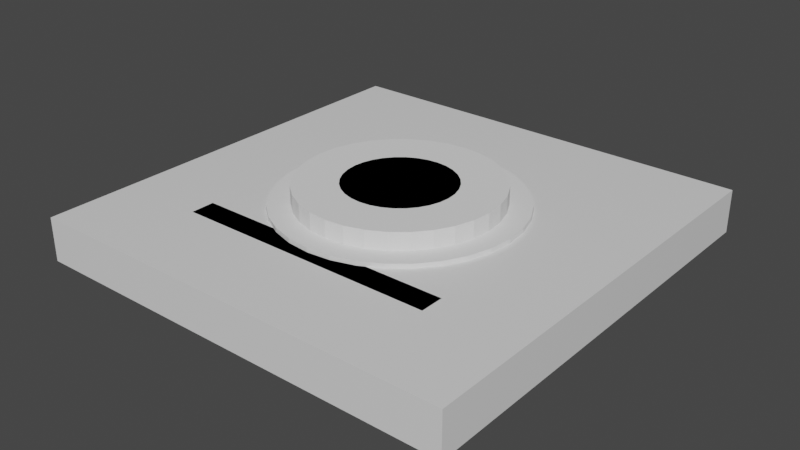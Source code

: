 # Source: SpecialWindow.blend  (saved by Blender 2.91.10; exported with 4.5.12 LTS)
import bpy
from mathutils import Matrix  # noqa: F401  (used for matrix-valued properties, if any)

bpy.ops.wm.read_factory_settings(use_empty=True)
scene = bpy.context.scene
scene.name = 'Scene'

# ---- collections
col_collection = bpy.data.collections.new('Collection'); scene.collection.children.link(col_collection)

# ---- materials (node trees are filled in below, after node groups)
mat_material = bpy.data.materials.new('Material')
mat_material.alpha_threshold = 0.0
mat_material.use_transparent_shadow = False
mat_material.line_color = (0.0, 0.0, 0.0, 1.0)
mat_material_015 = bpy.data.materials.new('Material.015')
mat_material_015.alpha_threshold = 0.0
mat_material_015.use_transparent_shadow = False
mat_material_015.line_color = (0.0, 0.0, 0.0, 1.0)
mat_material_019 = bpy.data.materials.new('Material.019')
mat_material_019.alpha_threshold = 0.0
mat_material_019.use_transparent_shadow = False
mat_material_019.line_color = (0.0, 0.0, 0.0, 1.0)
mat_material_023 = bpy.data.materials.new('Material.023')
mat_material_023.alpha_threshold = 0.0
mat_material_023.use_transparent_shadow = False
mat_material_023.line_color = (0.0, 0.0, 0.0, 1.0)
mat_material_025 = bpy.data.materials.new('Material.025')
mat_material_025.alpha_threshold = 0.0
mat_material_025.use_transparent_shadow = False
mat_material_025.line_color = (0.0, 0.0, 0.0, 1.0)
mat_material_027 = bpy.data.materials.new('Material.027')
mat_material_027.alpha_threshold = 0.0
mat_material_027.use_transparent_shadow = False
mat_material_027.line_color = (0.0, 0.0, 0.0, 1.0)
mat_material_029 = bpy.data.materials.new('Material.029')
mat_material_029.alpha_threshold = 0.0
mat_material_029.use_transparent_shadow = False
mat_material_029.line_color = (0.0, 0.0, 0.0, 1.0)

# ---- material node trees
mat_material.use_nodes = True; mat_material.node_tree.nodes.clear()
_N = mat_material.node_tree.nodes; _L = mat_material.node_tree.links
n0 = _N.new('ShaderNodeOutputMaterial'); n0.name = 'Material Output'; n0.location = (300, 300)
n1 = _N.new('ShaderNodeBsdfPrincipled'); n1.name = 'Principled BSDF'; n1.location = (10, 300)
n1.distribution = 'GGX'
n1.subsurface_method = 'BURLEY'
n1.inputs[2].default_value = 0.4
n1.inputs[3].default_value = 1.45
n1.inputs[27].default_value = (0.0, 0.0, 0.0, 1.0)
n1.inputs[28].default_value = 1.0
_L.new(n1.outputs[0], n0.inputs[0])
n0.is_active_output = True
mat_material_015.use_nodes = True; mat_material_015.node_tree.nodes.clear()
_N = mat_material_015.node_tree.nodes; _L = mat_material_015.node_tree.links
n0 = _N.new('ShaderNodeOutputMaterial'); n0.name = 'Material Output'; n0.location = (300, 300)
n1 = _N.new('ShaderNodeBsdfPrincipled'); n1.name = 'Principled BSDF'; n1.location = (10, 300)
n1.distribution = 'GGX'
n1.subsurface_method = 'BURLEY'
n1.inputs[2].default_value = 0.4
n1.inputs[3].default_value = 1.45
n1.inputs[27].default_value = (0.0, 0.0, 0.0, 1.0)
n1.inputs[28].default_value = 1.0
_L.new(n1.outputs[0], n0.inputs[0])
n0.is_active_output = True
mat_material_019.use_nodes = True; mat_material_019.node_tree.nodes.clear()
_N = mat_material_019.node_tree.nodes; _L = mat_material_019.node_tree.links
n0 = _N.new('ShaderNodeOutputMaterial'); n0.name = 'Material Output'; n0.location = (300, 300)
n1 = _N.new('ShaderNodeBsdfPrincipled'); n1.name = 'Principled BSDF'; n1.location = (10, 300)
n1.distribution = 'GGX'
n1.subsurface_method = 'BURLEY'
n1.inputs[2].default_value = 0.4
n1.inputs[3].default_value = 1.45
n1.inputs[27].default_value = (0.0, 0.0, 0.0, 1.0)
n1.inputs[28].default_value = 1.0
_L.new(n1.outputs[0], n0.inputs[0])
n0.is_active_output = True
mat_material_023.use_nodes = True; mat_material_023.node_tree.nodes.clear()
_N = mat_material_023.node_tree.nodes; _L = mat_material_023.node_tree.links
n0 = _N.new('ShaderNodeOutputMaterial'); n0.name = 'Material Output'; n0.location = (300, 300)
n1 = _N.new('ShaderNodeBsdfPrincipled'); n1.name = 'Principled BSDF'; n1.location = (10, 300)
n1.distribution = 'GGX'
n1.subsurface_method = 'BURLEY'
n1.inputs[2].default_value = 0.4
n1.inputs[3].default_value = 1.45
n1.inputs[27].default_value = (0.0, 0.0, 0.0, 1.0)
n1.inputs[28].default_value = 1.0
_L.new(n1.outputs[0], n0.inputs[0])
n0.is_active_output = True
mat_material_025.use_nodes = True; mat_material_025.node_tree.nodes.clear()
_N = mat_material_025.node_tree.nodes; _L = mat_material_025.node_tree.links
n0 = _N.new('ShaderNodeOutputMaterial'); n0.name = 'Material Output'; n0.location = (300, 300)
n1 = _N.new('ShaderNodeBsdfPrincipled'); n1.name = 'Principled BSDF'; n1.location = (10, 300)
n1.distribution = 'GGX'
n1.subsurface_method = 'BURLEY'
n1.inputs[2].default_value = 0.4
n1.inputs[3].default_value = 1.45
n1.inputs[27].default_value = (0.0, 0.0, 0.0, 1.0)
n1.inputs[28].default_value = 1.0
_L.new(n1.outputs[0], n0.inputs[0])
n0.is_active_output = True
mat_material_027.use_nodes = True; mat_material_027.node_tree.nodes.clear()
_N = mat_material_027.node_tree.nodes; _L = mat_material_027.node_tree.links
n0 = _N.new('ShaderNodeOutputMaterial'); n0.name = 'Material Output'; n0.location = (300, 300)
n1 = _N.new('ShaderNodeBsdfPrincipled'); n1.name = 'Principled BSDF'; n1.location = (10, 300)
n1.distribution = 'GGX'
n1.subsurface_method = 'BURLEY'
n1.inputs[2].default_value = 0.4
n1.inputs[3].default_value = 1.45
n1.inputs[27].default_value = (0.0, 0.0, 0.0, 1.0)
n1.inputs[28].default_value = 1.0
_L.new(n1.outputs[0], n0.inputs[0])
n0.is_active_output = True
mat_material_029.use_nodes = True; mat_material_029.node_tree.nodes.clear()
_N = mat_material_029.node_tree.nodes; _L = mat_material_029.node_tree.links
n0 = _N.new('ShaderNodeOutputMaterial'); n0.name = 'Material Output'; n0.location = (300, 300)
n1 = _N.new('ShaderNodeBsdfPrincipled'); n1.name = 'Principled BSDF'; n1.location = (10, 300)
n1.distribution = 'GGX'
n1.subsurface_method = 'BURLEY'
n1.inputs[2].default_value = 0.4
n1.inputs[3].default_value = 1.45
n1.inputs[27].default_value = (0.0, 0.0, 0.0, 1.0)
n1.inputs[28].default_value = 1.0
_L.new(n1.outputs[0], n0.inputs[0])
n0.is_active_output = True

# ---- world
world_world = bpy.data.worlds.new('World'); scene.world = world_world
world_world.use_nodes = True; world_world.node_tree.nodes.clear()
_N = world_world.node_tree.nodes; _L = world_world.node_tree.links
n0 = _N.new('ShaderNodeOutputWorld'); n0.name = 'World Output'; n0.location = (300, 300)
n1 = _N.new('ShaderNodeBackground'); n1.name = 'Background'; n1.location = (10, 300)
n1.inputs[0].default_value = (0.05088, 0.05088, 0.05088, 1.0)
_L.new(n1.outputs[0], n0.inputs[0])
n0.is_active_output = True
world_world.color = (0.05088, 0.05088, 0.05088)
world_world.use_sun_shadow = False
world_world.sun_shadow_jitter_overblur = 0.0

# ---- meshes
me_cube = bpy.data.meshes.new('Cube')
me_cube.from_pydata([(1.0, 1.0, 1.0), (1.0, 1.0, -1.0), (1.0, -1.0, 1.0), (1.0, -1.0, -1.0), (-1.0, 1.0, 1.0), (-1.0, 1.0, -1.0), (-1.0, -1.0, 1.0), (-1.0, -1.0, -1.0)], [], [(0, 4, 6, 2), (3, 2, 6, 7), (7, 6, 4, 5), (5, 1, 3, 7), (1, 0, 2, 3), (5, 4, 0, 1)])
_uv = me_cube.uv_layers.new(name='UVMap')
_uv.uv.foreach_set('vector', [0.625, 0.5, 0.875, 0.5, 0.875, 0.75, 0.625, 0.75, 0.375, 0.75, 0.625, 0.75, 0.625, 1.0, 0.375, 1.0, 0.375, 0.0, 0.625, 0.0, 0.625, 0.25, 0.375, 0.25, 0.125, 0.5, 0.375, 0.5, 0.375, 0.75, 0.125, 0.75, 0.375, 0.5, 0.625, 0.5, 0.625, 0.75, 0.375, 0.75, 0.375, 0.25, 0.625, 0.25, 0.625, 0.5, 0.375, 0.5])
me_cube.materials.append(mat_material)
me_cube.use_remesh_preserve_volume = False
me_cube.use_remesh_preserve_attributes = False
me_cube.use_mirror_vertex_groups = False
me_cube.update()
me_cube_005 = bpy.data.meshes.new('Cube.005')
me_cube_005.from_pydata([(1.0, 1.0, 1.0), (1.0, 1.0, -1.0), (1.0, -1.0, 1.0), (1.0, -1.0, -1.0), (-1.0, 1.0, 1.0), (-1.0, 1.0, -1.0), (-1.0, -1.0, 1.0), (-1.0, -1.0, -1.0)], [], [(0, 4, 6, 2), (3, 2, 6, 7), (7, 6, 4, 5), (5, 1, 3, 7), (1, 0, 2, 3), (5, 4, 0, 1)])
_uv = me_cube_005.uv_layers.new(name='UVMap')
_uv.uv.foreach_set('vector', [0.625, 0.5, 0.875, 0.5, 0.875, 0.75, 0.625, 0.75, 0.375, 0.75, 0.625, 0.75, 0.625, 1.0, 0.375, 1.0, 0.375, 0.0, 0.625, 0.0, 0.625, 0.25, 0.375, 0.25, 0.125, 0.5, 0.375, 0.5, 0.375, 0.75, 0.125, 0.75, 0.375, 0.5, 0.625, 0.5, 0.625, 0.75, 0.375, 0.75, 0.375, 0.25, 0.625, 0.25, 0.625, 0.5, 0.375, 0.5])
me_cube_005.materials.append(mat_material_015)
me_cube_005.use_remesh_preserve_volume = False
me_cube_005.use_remesh_preserve_attributes = False
me_cube_005.use_mirror_vertex_groups = False
me_cube_005.update()
me_cylinder = bpy.data.meshes.new('Cylinder')
me_cylinder.from_pydata([(0.0, 2.5, -0.5), (0.0, 2.5, 0.5), (0.4877, 2.452, -0.5), (0.4877, 2.452, 0.5), (0.9567, 2.31, -0.5), (0.9567, 2.31, 0.5), (1.389, 2.079, -0.5), (1.389, 2.079, 0.5), (1.768, 1.768, -0.5), (1.768, 1.768, 0.5), (2.079, 1.389, -0.5), (2.079, 1.389, 0.5), (2.31, 0.9567, -0.5), (2.31, 0.9567, 0.5), (2.452, 0.4877, -0.5), (2.452, 0.4877, 0.5), (2.5, 1.887e-07, -0.5), (2.5, 1.887e-07, 0.5), (2.452, -0.4877, -0.5), (2.452, -0.4877, 0.5), (2.31, -0.9567, -0.5), (2.31, -0.9567, 0.5), (2.079, -1.389, -0.5), (2.079, -1.389, 0.5), (1.768, -1.768, -0.5), (1.768, -1.768, 0.5), (1.389, -2.079, -0.5), (1.389, -2.079, 0.5), (0.9567, -2.31, -0.5), (0.9567, -2.31, 0.5), (0.4877, -2.452, -0.5), (0.4877, -2.452, 0.5), (-8.146e-07, -2.5, -0.5), (-8.146e-07, -2.5, 0.5), (-0.4877, -2.452, -0.5), (-0.4877, -2.452, 0.5), (-0.9567, -2.31, -0.5), (-0.9567, -2.31, 0.5), (-1.389, -2.079, -0.5), (-1.389, -2.079, 0.5), (-1.768, -1.768, -0.5), (-1.768, -1.768, 0.5), (-2.079, -1.389, -0.5), (-2.079, -1.389, 0.5), (-2.31, -0.9567, -0.5), (-2.31, -0.9567, 0.5), (-2.452, -0.4877, -0.5), (-2.452, -0.4877, 0.5), (-2.5, 2.414e-06, -0.5), (-2.5, 2.414e-06, 0.5), (-2.452, 0.4877, -0.5), (-2.452, 0.4877, 0.5), (-2.31, 0.9567, -0.5), (-2.31, 0.9567, 0.5), (-2.079, 1.389, -0.5), (-2.079, 1.389, 0.5), (-1.768, 1.768, -0.5), (-1.768, 1.768, 0.5), (-1.389, 2.079, -0.5), (-1.389, 2.079, 0.5), (-0.9567, 2.31, -0.5), (-0.9567, 2.31, 0.5), (-0.4877, 2.452, -0.5), (-0.4877, 2.452, 0.5)], [], [(0, 1, 3, 2), (2, 3, 5, 4), (4, 5, 7, 6), (6, 7, 9, 8), (8, 9, 11, 10), (10, 11, 13, 12), (12, 13, 15, 14), (14, 15, 17, 16), (16, 17, 19, 18), (18, 19, 21, 20), (20, 21, 23, 22), (22, 23, 25, 24), (24, 25, 27, 26), (26, 27, 29, 28), (28, 29, 31, 30), (30, 31, 33, 32), (32, 33, 35, 34), (34, 35, 37, 36), (36, 37, 39, 38), (38, 39, 41, 40), (40, 41, 43, 42), (42, 43, 45, 44), (44, 45, 47, 46), (46, 47, 49, 48), (48, 49, 51, 50), (50, 51, 53, 52), (52, 53, 55, 54), (54, 55, 57, 56), (56, 57, 59, 58), (58, 59, 61, 60), (3, 1, 63, 61, 59, 57, 55, 53, 51, 49, 47, 45, 43, 41, 39, 37, 35, 33, 31, 29, 27, 25, 23, 21, 19, 17, 15, 13, 11, 9, 7, 5), (60, 61, 63, 62), (62, 63, 1, 0), (0, 2, 4, 6, 8, 10, 12, 14, 16, 18, 20, 22, 24, 26, 28, 30, 32, 34, 36, 38, 40, 42, 44, 46, 48, 50, 52, 54, 56, 58, 60, 62)])
_uv = me_cylinder.uv_layers.new(name='UVMap')
_uv.uv.foreach_set('vector', [1.0, 0.5, 1.0, 1.0, 0.9688, 1.0, 0.9688, 0.5, 0.9688, 0.5, 0.9688, 1.0, 0.9375, 1.0, 0.9375, 0.5, 0.9375, 0.5, 0.9375, 1.0, 0.9062, 1.0, 0.9062, 0.5, 0.9062, 0.5, 0.9062, 1.0, 0.875, 1.0, 0.875, 0.5, 0.875, 0.5, 0.875, 1.0, 0.8438, 1.0, 0.8438, 0.5, 0.8438, 0.5, 0.8438, 1.0, 0.8125, 1.0, 0.8125, 0.5, 0.8125, 0.5, 0.8125, 1.0, 0.7812, 1.0, 0.7812, 0.5, 0.7812, 0.5, 0.7812, 1.0, 0.75, 1.0, 0.75, 0.5, 0.75, 0.5, 0.75, 1.0, 0.7188, 1.0, 0.7188, 0.5, 0.7188, 0.5, 0.7188, 1.0, 0.6875, 1.0, 0.6875, 0.5, 0.6875, 0.5, 0.6875, 1.0, 0.6562, 1.0, 0.6562, 0.5, 0.6562, 0.5, 0.6562, 1.0, 0.625, 1.0, 0.625, 0.5, 0.625, 0.5, 0.625, 1.0, 0.5938, 1.0, 0.5938, 0.5, 0.5938, 0.5, 0.5938, 1.0, 0.5625, 1.0, 0.5625, 0.5, 0.5625, 0.5, 0.5625, 1.0, 0.5312, 1.0, 0.5312, 0.5, 0.5312, 0.5, 0.5312, 1.0, 0.5, 1.0, 0.5, 0.5, 0.5, 0.5, 0.5, 1.0, 0.4688, 1.0, 0.4688, 0.5, 0.4688, 0.5, 0.4688, 1.0, 0.4375, 1.0, 0.4375, 0.5, 0.4375, 0.5, 0.4375, 1.0, 0.4062, 1.0, 0.4062, 0.5, 0.4062, 0.5, 0.4062, 1.0, 0.375, 1.0, 0.375, 0.5, 0.375, 0.5, 0.375, 1.0, 0.3438, 1.0, 0.3438, 0.5, 0.3438, 0.5, 0.3438, 1.0, 0.3125, 1.0, 0.3125, 0.5, 0.3125, 0.5, 0.3125, 1.0, 0.2812, 1.0, 0.2812, 0.5, 0.2812, 0.5, 0.2812, 1.0, 0.25, 1.0, 0.25, 0.5, 0.25, 0.5, 0.25, 1.0, 0.2188, 1.0, 0.2188, 0.5, 0.2188, 0.5, 0.2188, 1.0, 0.1875, 1.0, 0.1875, 0.5, 0.1875, 0.5, 0.1875, 1.0, 0.1562, 1.0, 0.1562, 0.5, 0.1562, 0.5, 0.1562, 1.0, 0.125, 1.0, 0.125, 0.5, 0.125, 0.5, 0.125, 1.0, 0.09375, 1.0, 0.09375, 0.5, 0.09375, 0.5, 0.09375, 1.0, 0.0625, 1.0, 0.0625, 0.5, 0.2968, 0.4854, 0.25, 0.49, 0.2032, 0.4854, 0.1582, 0.4717, 0.1167, 0.4496, 0.08029, 0.4197, 0.05045, 0.3833, 0.02827, 0.3418, 0.01461, 0.2968, 0.01, 0.25, 0.01461, 0.2032, 0.02827, 0.1582, 0.05045, 0.1167, 0.08029, 0.08029, 0.1167, 0.05045, 0.1582, 0.02827, 0.2032, 0.01461, 0.25, 0.01, 0.2968, 0.01461, 0.3418, 0.02827, 0.3833, 0.05045, 0.4197, 0.08029, 0.4496, 0.1167, 0.4717, 0.1582, 0.4854, 0.2032, 0.49, 0.25, 0.4854, 0.2968, 0.4717, 0.3418, 0.4496, 0.3833, 0.4197, 0.4197, 0.3833, 0.4496, 0.3418, 0.4717, 0.0625, 0.5, 0.0625, 1.0, 0.03125, 1.0, 0.03125, 0.5, 0.03125, 0.5, 0.03125, 1.0, 0.0, 1.0, 0.0, 0.5, 0.75, 0.49, 0.7968, 0.4854, 0.8418, 0.4717, 0.8833, 0.4496, 0.9197, 0.4197, 0.9496, 0.3833, 0.9717, 0.3418, 0.9854, 0.2968, 0.99, 0.25, 0.9854, 0.2032, 0.9717, 0.1582, 0.9496, 0.1167, 0.9197, 0.08029, 0.8833, 0.05045, 0.8418, 0.02827, 0.7968, 0.01461, 0.75, 0.01, 0.7032, 0.01461, 0.6582, 0.02827, 0.6167, 0.05045, 0.5803, 0.08029, 0.5504, 0.1167, 0.5283, 0.1582, 0.5146, 0.2032, 0.51, 0.25, 0.5146, 0.2968, 0.5283, 0.3418, 0.5504, 0.3833, 0.5803, 0.4197, 0.6167, 0.4496, 0.6582, 0.4717, 0.7032, 0.4854])
me_cylinder.use_remesh_fix_poles = True
me_cylinder.use_remesh_preserve_attributes = False
me_cylinder.use_mirror_vertex_groups = False
me_cylinder.update()
me_cylinder_001 = bpy.data.meshes.new('Cylinder.001')
me_cylinder_001.from_pydata([(0.0, 2.5, -0.5), (0.0, 2.5, 0.5), (0.4877, 2.452, -0.5), (0.4877, 2.452, 0.5), (0.9567, 2.31, -0.5), (0.9567, 2.31, 0.5), (1.389, 2.079, -0.5), (1.389, 2.079, 0.5), (1.768, 1.768, -0.5), (1.768, 1.768, 0.5), (2.079, 1.389, -0.5), (2.079, 1.389, 0.5), (2.31, 0.9567, -0.5), (2.31, 0.9567, 0.5), (2.452, 0.4877, -0.5), (2.452, 0.4877, 0.5), (2.5, 1.887e-07, -0.5), (2.5, 1.887e-07, 0.5), (2.452, -0.4877, -0.5), (2.452, -0.4877, 0.5), (2.31, -0.9567, -0.5), (2.31, -0.9567, 0.5), (2.079, -1.389, -0.5), (2.079, -1.389, 0.5), (1.768, -1.768, -0.5), (1.768, -1.768, 0.5), (1.389, -2.079, -0.5), (1.389, -2.079, 0.5), (0.9567, -2.31, -0.5), (0.9567, -2.31, 0.5), (0.4877, -2.452, -0.5), (0.4877, -2.452, 0.5), (-8.146e-07, -2.5, -0.5), (-8.146e-07, -2.5, 0.5), (-0.4877, -2.452, -0.5), (-0.4877, -2.452, 0.5), (-0.9567, -2.31, -0.5), (-0.9567, -2.31, 0.5), (-1.389, -2.079, -0.5), (-1.389, -2.079, 0.5), (-1.768, -1.768, -0.5), (-1.768, -1.768, 0.5), (-2.079, -1.389, -0.5), (-2.079, -1.389, 0.5), (-2.31, -0.9567, -0.5), (-2.31, -0.9567, 0.5), (-2.452, -0.4877, -0.5), (-2.452, -0.4877, 0.5), (-2.5, 2.414e-06, -0.5), (-2.5, 2.414e-06, 0.5), (-2.452, 0.4877, -0.5), (-2.452, 0.4877, 0.5), (-2.31, 0.9567, -0.5), (-2.31, 0.9567, 0.5), (-2.079, 1.389, -0.5), (-2.079, 1.389, 0.5), (-1.768, 1.768, -0.5), (-1.768, 1.768, 0.5), (-1.389, 2.079, -0.5), (-1.389, 2.079, 0.5), (-0.9567, 2.31, -0.5), (-0.9567, 2.31, 0.5), (-0.4877, 2.452, -0.5), (-0.4877, 2.452, 0.5)], [], [(0, 1, 3, 2), (2, 3, 5, 4), (4, 5, 7, 6), (6, 7, 9, 8), (8, 9, 11, 10), (10, 11, 13, 12), (12, 13, 15, 14), (14, 15, 17, 16), (16, 17, 19, 18), (18, 19, 21, 20), (20, 21, 23, 22), (22, 23, 25, 24), (24, 25, 27, 26), (26, 27, 29, 28), (28, 29, 31, 30), (30, 31, 33, 32), (32, 33, 35, 34), (34, 35, 37, 36), (36, 37, 39, 38), (38, 39, 41, 40), (40, 41, 43, 42), (42, 43, 45, 44), (44, 45, 47, 46), (46, 47, 49, 48), (48, 49, 51, 50), (50, 51, 53, 52), (52, 53, 55, 54), (54, 55, 57, 56), (56, 57, 59, 58), (58, 59, 61, 60), (3, 1, 63, 61, 59, 57, 55, 53, 51, 49, 47, 45, 43, 41, 39, 37, 35, 33, 31, 29, 27, 25, 23, 21, 19, 17, 15, 13, 11, 9, 7, 5), (60, 61, 63, 62), (62, 63, 1, 0), (0, 2, 4, 6, 8, 10, 12, 14, 16, 18, 20, 22, 24, 26, 28, 30, 32, 34, 36, 38, 40, 42, 44, 46, 48, 50, 52, 54, 56, 58, 60, 62)])
_uv = me_cylinder_001.uv_layers.new(name='UVMap')
_uv.uv.foreach_set('vector', [1.0, 0.5, 1.0, 1.0, 0.9688, 1.0, 0.9688, 0.5, 0.9688, 0.5, 0.9688, 1.0, 0.9375, 1.0, 0.9375, 0.5, 0.9375, 0.5, 0.9375, 1.0, 0.9062, 1.0, 0.9062, 0.5, 0.9062, 0.5, 0.9062, 1.0, 0.875, 1.0, 0.875, 0.5, 0.875, 0.5, 0.875, 1.0, 0.8438, 1.0, 0.8438, 0.5, 0.8438, 0.5, 0.8438, 1.0, 0.8125, 1.0, 0.8125, 0.5, 0.8125, 0.5, 0.8125, 1.0, 0.7812, 1.0, 0.7812, 0.5, 0.7812, 0.5, 0.7812, 1.0, 0.75, 1.0, 0.75, 0.5, 0.75, 0.5, 0.75, 1.0, 0.7188, 1.0, 0.7188, 0.5, 0.7188, 0.5, 0.7188, 1.0, 0.6875, 1.0, 0.6875, 0.5, 0.6875, 0.5, 0.6875, 1.0, 0.6562, 1.0, 0.6562, 0.5, 0.6562, 0.5, 0.6562, 1.0, 0.625, 1.0, 0.625, 0.5, 0.625, 0.5, 0.625, 1.0, 0.5938, 1.0, 0.5938, 0.5, 0.5938, 0.5, 0.5938, 1.0, 0.5625, 1.0, 0.5625, 0.5, 0.5625, 0.5, 0.5625, 1.0, 0.5312, 1.0, 0.5312, 0.5, 0.5312, 0.5, 0.5312, 1.0, 0.5, 1.0, 0.5, 0.5, 0.5, 0.5, 0.5, 1.0, 0.4688, 1.0, 0.4688, 0.5, 0.4688, 0.5, 0.4688, 1.0, 0.4375, 1.0, 0.4375, 0.5, 0.4375, 0.5, 0.4375, 1.0, 0.4062, 1.0, 0.4062, 0.5, 0.4062, 0.5, 0.4062, 1.0, 0.375, 1.0, 0.375, 0.5, 0.375, 0.5, 0.375, 1.0, 0.3438, 1.0, 0.3438, 0.5, 0.3438, 0.5, 0.3438, 1.0, 0.3125, 1.0, 0.3125, 0.5, 0.3125, 0.5, 0.3125, 1.0, 0.2812, 1.0, 0.2812, 0.5, 0.2812, 0.5, 0.2812, 1.0, 0.25, 1.0, 0.25, 0.5, 0.25, 0.5, 0.25, 1.0, 0.2188, 1.0, 0.2188, 0.5, 0.2188, 0.5, 0.2188, 1.0, 0.1875, 1.0, 0.1875, 0.5, 0.1875, 0.5, 0.1875, 1.0, 0.1562, 1.0, 0.1562, 0.5, 0.1562, 0.5, 0.1562, 1.0, 0.125, 1.0, 0.125, 0.5, 0.125, 0.5, 0.125, 1.0, 0.09375, 1.0, 0.09375, 0.5, 0.09375, 0.5, 0.09375, 1.0, 0.0625, 1.0, 0.0625, 0.5, 0.2968, 0.4854, 0.25, 0.49, 0.2032, 0.4854, 0.1582, 0.4717, 0.1167, 0.4496, 0.08029, 0.4197, 0.05045, 0.3833, 0.02827, 0.3418, 0.01461, 0.2968, 0.01, 0.25, 0.01461, 0.2032, 0.02827, 0.1582, 0.05045, 0.1167, 0.08029, 0.08029, 0.1167, 0.05045, 0.1582, 0.02827, 0.2032, 0.01461, 0.25, 0.01, 0.2968, 0.01461, 0.3418, 0.02827, 0.3833, 0.05045, 0.4197, 0.08029, 0.4496, 0.1167, 0.4717, 0.1582, 0.4854, 0.2032, 0.49, 0.25, 0.4854, 0.2968, 0.4717, 0.3418, 0.4496, 0.3833, 0.4197, 0.4197, 0.3833, 0.4496, 0.3418, 0.4717, 0.0625, 0.5, 0.0625, 1.0, 0.03125, 1.0, 0.03125, 0.5, 0.03125, 0.5, 0.03125, 1.0, 0.0, 1.0, 0.0, 0.5, 0.75, 0.49, 0.7968, 0.4854, 0.8418, 0.4717, 0.8833, 0.4496, 0.9197, 0.4197, 0.9496, 0.3833, 0.9717, 0.3418, 0.9854, 0.2968, 0.99, 0.25, 0.9854, 0.2032, 0.9717, 0.1582, 0.9496, 0.1167, 0.9197, 0.08029, 0.8833, 0.05045, 0.8418, 0.02827, 0.7968, 0.01461, 0.75, 0.01, 0.7032, 0.01461, 0.6582, 0.02827, 0.6167, 0.05045, 0.5803, 0.08029, 0.5504, 0.1167, 0.5283, 0.1582, 0.5146, 0.2032, 0.51, 0.25, 0.5146, 0.2968, 0.5283, 0.3418, 0.5504, 0.3833, 0.5803, 0.4197, 0.6167, 0.4496, 0.6582, 0.4717, 0.7032, 0.4854])
me_cylinder_001.use_remesh_fix_poles = True
me_cylinder_001.use_remesh_preserve_attributes = False
me_cylinder_001.use_mirror_vertex_groups = False
me_cylinder_001.update()
me_cylinder_002 = bpy.data.meshes.new('Cylinder.002')
me_cylinder_002.from_pydata([(0.0, 2.5, -0.5), (0.0, 2.5, 0.5), (0.4877, 2.452, -0.5), (0.4877, 2.452, 0.5), (0.9567, 2.31, -0.5), (0.9567, 2.31, 0.5), (1.389, 2.079, -0.5), (1.389, 2.079, 0.5), (1.768, 1.768, -0.5), (1.768, 1.768, 0.5), (2.079, 1.389, -0.5), (2.079, 1.389, 0.5), (2.31, 0.9567, -0.5), (2.31, 0.9567, 0.5), (2.452, 0.4877, -0.5), (2.452, 0.4877, 0.5), (2.5, 1.887e-07, -0.5), (2.5, 1.887e-07, 0.5), (2.452, -0.4877, -0.5), (2.452, -0.4877, 0.5), (2.31, -0.9567, -0.5), (2.31, -0.9567, 0.5), (2.079, -1.389, -0.5), (2.079, -1.389, 0.5), (1.768, -1.768, -0.5), (1.768, -1.768, 0.5), (1.389, -2.079, -0.5), (1.389, -2.079, 0.5), (0.9567, -2.31, -0.5), (0.9567, -2.31, 0.5), (0.4877, -2.452, -0.5), (0.4877, -2.452, 0.5), (-8.146e-07, -2.5, -0.5), (-8.146e-07, -2.5, 0.5), (-0.4877, -2.452, -0.5), (-0.4877, -2.452, 0.5), (-0.9567, -2.31, -0.5), (-0.9567, -2.31, 0.5), (-1.389, -2.079, -0.5), (-1.389, -2.079, 0.5), (-1.768, -1.768, -0.5), (-1.768, -1.768, 0.5), (-2.079, -1.389, -0.5), (-2.079, -1.389, 0.5), (-2.31, -0.9567, -0.5), (-2.31, -0.9567, 0.5), (-2.452, -0.4877, -0.5), (-2.452, -0.4877, 0.5), (-2.5, 2.414e-06, -0.5), (-2.5, 2.414e-06, 0.5), (-2.452, 0.4877, -0.5), (-2.452, 0.4877, 0.5), (-2.31, 0.9567, -0.5), (-2.31, 0.9567, 0.5), (-2.079, 1.389, -0.5), (-2.079, 1.389, 0.5), (-1.768, 1.768, -0.5), (-1.768, 1.768, 0.5), (-1.389, 2.079, -0.5), (-1.389, 2.079, 0.5), (-0.9567, 2.31, -0.5), (-0.9567, 2.31, 0.5), (-0.4877, 2.452, -0.5), (-0.4877, 2.452, 0.5)], [], [(0, 1, 3, 2), (2, 3, 5, 4), (4, 5, 7, 6), (6, 7, 9, 8), (8, 9, 11, 10), (10, 11, 13, 12), (12, 13, 15, 14), (14, 15, 17, 16), (16, 17, 19, 18), (18, 19, 21, 20), (20, 21, 23, 22), (22, 23, 25, 24), (24, 25, 27, 26), (26, 27, 29, 28), (28, 29, 31, 30), (30, 31, 33, 32), (32, 33, 35, 34), (34, 35, 37, 36), (36, 37, 39, 38), (38, 39, 41, 40), (40, 41, 43, 42), (42, 43, 45, 44), (44, 45, 47, 46), (46, 47, 49, 48), (48, 49, 51, 50), (50, 51, 53, 52), (52, 53, 55, 54), (54, 55, 57, 56), (56, 57, 59, 58), (58, 59, 61, 60), (3, 1, 63, 61, 59, 57, 55, 53, 51, 49, 47, 45, 43, 41, 39, 37, 35, 33, 31, 29, 27, 25, 23, 21, 19, 17, 15, 13, 11, 9, 7, 5), (60, 61, 63, 62), (62, 63, 1, 0), (0, 2, 4, 6, 8, 10, 12, 14, 16, 18, 20, 22, 24, 26, 28, 30, 32, 34, 36, 38, 40, 42, 44, 46, 48, 50, 52, 54, 56, 58, 60, 62)])
_uv = me_cylinder_002.uv_layers.new(name='UVMap')
_uv.uv.foreach_set('vector', [1.0, 0.5, 1.0, 1.0, 0.9688, 1.0, 0.9688, 0.5, 0.9688, 0.5, 0.9688, 1.0, 0.9375, 1.0, 0.9375, 0.5, 0.9375, 0.5, 0.9375, 1.0, 0.9062, 1.0, 0.9062, 0.5, 0.9062, 0.5, 0.9062, 1.0, 0.875, 1.0, 0.875, 0.5, 0.875, 0.5, 0.875, 1.0, 0.8438, 1.0, 0.8438, 0.5, 0.8438, 0.5, 0.8438, 1.0, 0.8125, 1.0, 0.8125, 0.5, 0.8125, 0.5, 0.8125, 1.0, 0.7812, 1.0, 0.7812, 0.5, 0.7812, 0.5, 0.7812, 1.0, 0.75, 1.0, 0.75, 0.5, 0.75, 0.5, 0.75, 1.0, 0.7188, 1.0, 0.7188, 0.5, 0.7188, 0.5, 0.7188, 1.0, 0.6875, 1.0, 0.6875, 0.5, 0.6875, 0.5, 0.6875, 1.0, 0.6562, 1.0, 0.6562, 0.5, 0.6562, 0.5, 0.6562, 1.0, 0.625, 1.0, 0.625, 0.5, 0.625, 0.5, 0.625, 1.0, 0.5938, 1.0, 0.5938, 0.5, 0.5938, 0.5, 0.5938, 1.0, 0.5625, 1.0, 0.5625, 0.5, 0.5625, 0.5, 0.5625, 1.0, 0.5312, 1.0, 0.5312, 0.5, 0.5312, 0.5, 0.5312, 1.0, 0.5, 1.0, 0.5, 0.5, 0.5, 0.5, 0.5, 1.0, 0.4688, 1.0, 0.4688, 0.5, 0.4688, 0.5, 0.4688, 1.0, 0.4375, 1.0, 0.4375, 0.5, 0.4375, 0.5, 0.4375, 1.0, 0.4062, 1.0, 0.4062, 0.5, 0.4062, 0.5, 0.4062, 1.0, 0.375, 1.0, 0.375, 0.5, 0.375, 0.5, 0.375, 1.0, 0.3438, 1.0, 0.3438, 0.5, 0.3438, 0.5, 0.3438, 1.0, 0.3125, 1.0, 0.3125, 0.5, 0.3125, 0.5, 0.3125, 1.0, 0.2812, 1.0, 0.2812, 0.5, 0.2812, 0.5, 0.2812, 1.0, 0.25, 1.0, 0.25, 0.5, 0.25, 0.5, 0.25, 1.0, 0.2188, 1.0, 0.2188, 0.5, 0.2188, 0.5, 0.2188, 1.0, 0.1875, 1.0, 0.1875, 0.5, 0.1875, 0.5, 0.1875, 1.0, 0.1562, 1.0, 0.1562, 0.5, 0.1562, 0.5, 0.1562, 1.0, 0.125, 1.0, 0.125, 0.5, 0.125, 0.5, 0.125, 1.0, 0.09375, 1.0, 0.09375, 0.5, 0.09375, 0.5, 0.09375, 1.0, 0.0625, 1.0, 0.0625, 0.5, 0.2968, 0.4854, 0.25, 0.49, 0.2032, 0.4854, 0.1582, 0.4717, 0.1167, 0.4496, 0.08029, 0.4197, 0.05045, 0.3833, 0.02827, 0.3418, 0.01461, 0.2968, 0.01, 0.25, 0.01461, 0.2032, 0.02827, 0.1582, 0.05045, 0.1167, 0.08029, 0.08029, 0.1167, 0.05045, 0.1582, 0.02827, 0.2032, 0.01461, 0.25, 0.01, 0.2968, 0.01461, 0.3418, 0.02827, 0.3833, 0.05045, 0.4197, 0.08029, 0.4496, 0.1167, 0.4717, 0.1582, 0.4854, 0.2032, 0.49, 0.25, 0.4854, 0.2968, 0.4717, 0.3418, 0.4496, 0.3833, 0.4197, 0.4197, 0.3833, 0.4496, 0.3418, 0.4717, 0.0625, 0.5, 0.0625, 1.0, 0.03125, 1.0, 0.03125, 0.5, 0.03125, 0.5, 0.03125, 1.0, 0.0, 1.0, 0.0, 0.5, 0.75, 0.49, 0.7968, 0.4854, 0.8418, 0.4717, 0.8833, 0.4496, 0.9197, 0.4197, 0.9496, 0.3833, 0.9717, 0.3418, 0.9854, 0.2968, 0.99, 0.25, 0.9854, 0.2032, 0.9717, 0.1582, 0.9496, 0.1167, 0.9197, 0.08029, 0.8833, 0.05045, 0.8418, 0.02827, 0.7968, 0.01461, 0.75, 0.01, 0.7032, 0.01461, 0.6582, 0.02827, 0.6167, 0.05045, 0.5803, 0.08029, 0.5504, 0.1167, 0.5283, 0.1582, 0.5146, 0.2032, 0.51, 0.25, 0.5146, 0.2968, 0.5283, 0.3418, 0.5504, 0.3833, 0.5803, 0.4197, 0.6167, 0.4496, 0.6582, 0.4717, 0.7032, 0.4854])
me_cylinder_002.use_remesh_fix_poles = True
me_cylinder_002.use_remesh_preserve_attributes = False
me_cylinder_002.use_mirror_vertex_groups = False
me_cylinder_002.update()
me_cube_011 = bpy.data.meshes.new('Cube.011')
me_cube_011.from_pydata([(1.0, 1.0, 1.0), (1.0, 1.0, -1.0), (1.0, -1.0, 1.0), (1.0, -1.0, -1.0), (-1.0, 1.0, 1.0), (-1.0, 1.0, -1.0), (-1.0, -1.0, 1.0), (-1.0, -1.0, -1.0)], [], [(0, 4, 6, 2), (3, 2, 6, 7), (7, 6, 4, 5), (5, 1, 3, 7), (1, 0, 2, 3), (5, 4, 0, 1)])
_uv = me_cube_011.uv_layers.new(name='UVMap')
_uv.uv.foreach_set('vector', [0.625, 0.5, 0.875, 0.5, 0.875, 0.75, 0.625, 0.75, 0.375, 0.75, 0.625, 0.75, 0.625, 1.0, 0.375, 1.0, 0.375, 0.0, 0.625, 0.0, 0.625, 0.25, 0.375, 0.25, 0.125, 0.5, 0.375, 0.5, 0.375, 0.75, 0.125, 0.75, 0.375, 0.5, 0.625, 0.5, 0.625, 0.75, 0.375, 0.75, 0.375, 0.25, 0.625, 0.25, 0.625, 0.5, 0.375, 0.5])
me_cube_011.materials.append(mat_material_019)
me_cube_011.use_remesh_preserve_volume = False
me_cube_011.use_remesh_preserve_attributes = False
me_cube_011.use_mirror_vertex_groups = False
me_cube_011.update()
me_cube_017 = bpy.data.meshes.new('Cube.017')
me_cube_017.from_pydata([(1.0, 1.0, 1.0), (1.0, 1.0, -1.0), (1.0, -1.0, 1.0), (1.0, -1.0, -1.0), (-1.0, 1.0, 1.0), (-1.0, 1.0, -1.0), (-1.0, -1.0, 1.0), (-1.0, -1.0, -1.0)], [], [(0, 4, 6, 2), (3, 2, 6, 7), (7, 6, 4, 5), (5, 1, 3, 7), (1, 0, 2, 3), (5, 4, 0, 1)])
_uv = me_cube_017.uv_layers.new(name='UVMap')
_uv.uv.foreach_set('vector', [0.625, 0.5, 0.875, 0.5, 0.875, 0.75, 0.625, 0.75, 0.375, 0.75, 0.625, 0.75, 0.625, 1.0, 0.375, 1.0, 0.375, 0.0, 0.625, 0.0, 0.625, 0.25, 0.375, 0.25, 0.125, 0.5, 0.375, 0.5, 0.375, 0.75, 0.125, 0.75, 0.375, 0.5, 0.625, 0.5, 0.625, 0.75, 0.375, 0.75, 0.375, 0.25, 0.625, 0.25, 0.625, 0.5, 0.375, 0.5])
me_cube_017.materials.append(mat_material_023)
me_cube_017.use_remesh_preserve_volume = False
me_cube_017.use_remesh_preserve_attributes = False
me_cube_017.use_mirror_vertex_groups = False
me_cube_017.update()
me_cube_019 = bpy.data.meshes.new('Cube.019')
me_cube_019.from_pydata([(1.0, 1.0, 1.0), (1.0, 1.0, -1.0), (1.0, -1.0, 1.0), (1.0, -1.0, -1.0), (-1.0, 1.0, 1.0), (-1.0, 1.0, -1.0), (-1.0, -1.0, 1.0), (-1.0, -1.0, -1.0)], [], [(0, 4, 6, 2), (3, 2, 6, 7), (7, 6, 4, 5), (5, 1, 3, 7), (1, 0, 2, 3), (5, 4, 0, 1)])
_uv = me_cube_019.uv_layers.new(name='UVMap')
_uv.uv.foreach_set('vector', [0.625, 0.5, 0.875, 0.5, 0.875, 0.75, 0.625, 0.75, 0.375, 0.75, 0.625, 0.75, 0.625, 1.0, 0.375, 1.0, 0.375, 0.0, 0.625, 0.0, 0.625, 0.25, 0.375, 0.25, 0.125, 0.5, 0.375, 0.5, 0.375, 0.75, 0.125, 0.75, 0.375, 0.5, 0.625, 0.5, 0.625, 0.75, 0.375, 0.75, 0.375, 0.25, 0.625, 0.25, 0.625, 0.5, 0.375, 0.5])
me_cube_019.materials.append(mat_material_025)
me_cube_019.use_remesh_preserve_volume = False
me_cube_019.use_remesh_preserve_attributes = False
me_cube_019.use_mirror_vertex_groups = False
me_cube_019.update()
me_cylinder_015 = bpy.data.meshes.new('Cylinder.015')
me_cylinder_015.from_pydata([(0.0, 2.5, -0.5), (0.0, 2.5, 0.5), (0.4877, 2.452, -0.5), (0.4877, 2.452, 0.5), (0.9567, 2.31, -0.5), (0.9567, 2.31, 0.5), (1.389, 2.079, -0.5), (1.389, 2.079, 0.5), (1.768, 1.768, -0.5), (1.768, 1.768, 0.5), (2.079, 1.389, -0.5), (2.079, 1.389, 0.5), (2.31, 0.9567, -0.5), (2.31, 0.9567, 0.5), (2.452, 0.4877, -0.5), (2.452, 0.4877, 0.5), (2.5, 1.887e-07, -0.5), (2.5, 1.887e-07, 0.5), (2.452, -0.4877, -0.5), (2.452, -0.4877, 0.5), (2.31, -0.9567, -0.5), (2.31, -0.9567, 0.5), (2.079, -1.389, -0.5), (2.079, -1.389, 0.5), (1.768, -1.768, -0.5), (1.768, -1.768, 0.5), (1.389, -2.079, -0.5), (1.389, -2.079, 0.5), (0.9567, -2.31, -0.5), (0.9567, -2.31, 0.5), (0.4877, -2.452, -0.5), (0.4877, -2.452, 0.5), (-8.146e-07, -2.5, -0.5), (-8.146e-07, -2.5, 0.5), (-0.4877, -2.452, -0.5), (-0.4877, -2.452, 0.5), (-0.9567, -2.31, -0.5), (-0.9567, -2.31, 0.5), (-1.389, -2.079, -0.5), (-1.389, -2.079, 0.5), (-1.768, -1.768, -0.5), (-1.768, -1.768, 0.5), (-2.079, -1.389, -0.5), (-2.079, -1.389, 0.5), (-2.31, -0.9567, -0.5), (-2.31, -0.9567, 0.5), (-2.452, -0.4877, -0.5), (-2.452, -0.4877, 0.5), (-2.5, 2.414e-06, -0.5), (-2.5, 2.414e-06, 0.5), (-2.452, 0.4877, -0.5), (-2.452, 0.4877, 0.5), (-2.31, 0.9567, -0.5), (-2.31, 0.9567, 0.5), (-2.079, 1.389, -0.5), (-2.079, 1.389, 0.5), (-1.768, 1.768, -0.5), (-1.768, 1.768, 0.5), (-1.389, 2.079, -0.5), (-1.389, 2.079, 0.5), (-0.9567, 2.31, -0.5), (-0.9567, 2.31, 0.5), (-0.4877, 2.452, -0.5), (-0.4877, 2.452, 0.5)], [], [(0, 1, 3, 2), (2, 3, 5, 4), (4, 5, 7, 6), (6, 7, 9, 8), (8, 9, 11, 10), (10, 11, 13, 12), (12, 13, 15, 14), (14, 15, 17, 16), (16, 17, 19, 18), (18, 19, 21, 20), (20, 21, 23, 22), (22, 23, 25, 24), (24, 25, 27, 26), (26, 27, 29, 28), (28, 29, 31, 30), (30, 31, 33, 32), (32, 33, 35, 34), (34, 35, 37, 36), (36, 37, 39, 38), (38, 39, 41, 40), (40, 41, 43, 42), (42, 43, 45, 44), (44, 45, 47, 46), (46, 47, 49, 48), (48, 49, 51, 50), (50, 51, 53, 52), (52, 53, 55, 54), (54, 55, 57, 56), (56, 57, 59, 58), (58, 59, 61, 60), (3, 1, 63, 61, 59, 57, 55, 53, 51, 49, 47, 45, 43, 41, 39, 37, 35, 33, 31, 29, 27, 25, 23, 21, 19, 17, 15, 13, 11, 9, 7, 5), (60, 61, 63, 62), (62, 63, 1, 0), (0, 2, 4, 6, 8, 10, 12, 14, 16, 18, 20, 22, 24, 26, 28, 30, 32, 34, 36, 38, 40, 42, 44, 46, 48, 50, 52, 54, 56, 58, 60, 62)])
_uv = me_cylinder_015.uv_layers.new(name='UVMap')
_uv.uv.foreach_set('vector', [1.0, 0.5, 1.0, 1.0, 0.9688, 1.0, 0.9688, 0.5, 0.9688, 0.5, 0.9688, 1.0, 0.9375, 1.0, 0.9375, 0.5, 0.9375, 0.5, 0.9375, 1.0, 0.9062, 1.0, 0.9062, 0.5, 0.9062, 0.5, 0.9062, 1.0, 0.875, 1.0, 0.875, 0.5, 0.875, 0.5, 0.875, 1.0, 0.8438, 1.0, 0.8438, 0.5, 0.8438, 0.5, 0.8438, 1.0, 0.8125, 1.0, 0.8125, 0.5, 0.8125, 0.5, 0.8125, 1.0, 0.7812, 1.0, 0.7812, 0.5, 0.7812, 0.5, 0.7812, 1.0, 0.75, 1.0, 0.75, 0.5, 0.75, 0.5, 0.75, 1.0, 0.7188, 1.0, 0.7188, 0.5, 0.7188, 0.5, 0.7188, 1.0, 0.6875, 1.0, 0.6875, 0.5, 0.6875, 0.5, 0.6875, 1.0, 0.6562, 1.0, 0.6562, 0.5, 0.6562, 0.5, 0.6562, 1.0, 0.625, 1.0, 0.625, 0.5, 0.625, 0.5, 0.625, 1.0, 0.5938, 1.0, 0.5938, 0.5, 0.5938, 0.5, 0.5938, 1.0, 0.5625, 1.0, 0.5625, 0.5, 0.5625, 0.5, 0.5625, 1.0, 0.5312, 1.0, 0.5312, 0.5, 0.5312, 0.5, 0.5312, 1.0, 0.5, 1.0, 0.5, 0.5, 0.5, 0.5, 0.5, 1.0, 0.4688, 1.0, 0.4688, 0.5, 0.4688, 0.5, 0.4688, 1.0, 0.4375, 1.0, 0.4375, 0.5, 0.4375, 0.5, 0.4375, 1.0, 0.4062, 1.0, 0.4062, 0.5, 0.4062, 0.5, 0.4062, 1.0, 0.375, 1.0, 0.375, 0.5, 0.375, 0.5, 0.375, 1.0, 0.3438, 1.0, 0.3438, 0.5, 0.3438, 0.5, 0.3438, 1.0, 0.3125, 1.0, 0.3125, 0.5, 0.3125, 0.5, 0.3125, 1.0, 0.2812, 1.0, 0.2812, 0.5, 0.2812, 0.5, 0.2812, 1.0, 0.25, 1.0, 0.25, 0.5, 0.25, 0.5, 0.25, 1.0, 0.2188, 1.0, 0.2188, 0.5, 0.2188, 0.5, 0.2188, 1.0, 0.1875, 1.0, 0.1875, 0.5, 0.1875, 0.5, 0.1875, 1.0, 0.1562, 1.0, 0.1562, 0.5, 0.1562, 0.5, 0.1562, 1.0, 0.125, 1.0, 0.125, 0.5, 0.125, 0.5, 0.125, 1.0, 0.09375, 1.0, 0.09375, 0.5, 0.09375, 0.5, 0.09375, 1.0, 0.0625, 1.0, 0.0625, 0.5, 0.2968, 0.4854, 0.25, 0.49, 0.2032, 0.4854, 0.1582, 0.4717, 0.1167, 0.4496, 0.08029, 0.4197, 0.05045, 0.3833, 0.02827, 0.3418, 0.01461, 0.2968, 0.01, 0.25, 0.01461, 0.2032, 0.02827, 0.1582, 0.05045, 0.1167, 0.08029, 0.08029, 0.1167, 0.05045, 0.1582, 0.02827, 0.2032, 0.01461, 0.25, 0.01, 0.2968, 0.01461, 0.3418, 0.02827, 0.3833, 0.05045, 0.4197, 0.08029, 0.4496, 0.1167, 0.4717, 0.1582, 0.4854, 0.2032, 0.49, 0.25, 0.4854, 0.2968, 0.4717, 0.3418, 0.4496, 0.3833, 0.4197, 0.4197, 0.3833, 0.4496, 0.3418, 0.4717, 0.0625, 0.5, 0.0625, 1.0, 0.03125, 1.0, 0.03125, 0.5, 0.03125, 0.5, 0.03125, 1.0, 0.0, 1.0, 0.0, 0.5, 0.75, 0.49, 0.7968, 0.4854, 0.8418, 0.4717, 0.8833, 0.4496, 0.9197, 0.4197, 0.9496, 0.3833, 0.9717, 0.3418, 0.9854, 0.2968, 0.99, 0.25, 0.9854, 0.2032, 0.9717, 0.1582, 0.9496, 0.1167, 0.9197, 0.08029, 0.8833, 0.05045, 0.8418, 0.02827, 0.7968, 0.01461, 0.75, 0.01, 0.7032, 0.01461, 0.6582, 0.02827, 0.6167, 0.05045, 0.5803, 0.08029, 0.5504, 0.1167, 0.5283, 0.1582, 0.5146, 0.2032, 0.51, 0.25, 0.5146, 0.2968, 0.5283, 0.3418, 0.5504, 0.3833, 0.5803, 0.4197, 0.6167, 0.4496, 0.6582, 0.4717, 0.7032, 0.4854])
me_cylinder_015.use_remesh_fix_poles = True
me_cylinder_015.use_remesh_preserve_attributes = False
me_cylinder_015.use_mirror_vertex_groups = False
me_cylinder_015.update()
me_cube_021 = bpy.data.meshes.new('Cube.021')
me_cube_021.from_pydata([(1.0, 1.0, 1.0), (1.0, 1.0, -1.0), (1.0, -1.0, 1.0), (1.0, -1.0, -1.0), (-1.0, 1.0, 1.0), (-1.0, 1.0, -1.0), (-1.0, -1.0, 1.0), (-1.0, -1.0, -1.0)], [], [(0, 4, 6, 2), (3, 2, 6, 7), (7, 6, 4, 5), (5, 1, 3, 7), (1, 0, 2, 3), (5, 4, 0, 1)])
_uv = me_cube_021.uv_layers.new(name='UVMap')
_uv.uv.foreach_set('vector', [0.625, 0.5, 0.875, 0.5, 0.875, 0.75, 0.625, 0.75, 0.375, 0.75, 0.625, 0.75, 0.625, 1.0, 0.375, 1.0, 0.375, 0.0, 0.625, 0.0, 0.625, 0.25, 0.375, 0.25, 0.125, 0.5, 0.375, 0.5, 0.375, 0.75, 0.125, 0.75, 0.375, 0.5, 0.625, 0.5, 0.625, 0.75, 0.375, 0.75, 0.375, 0.25, 0.625, 0.25, 0.625, 0.5, 0.375, 0.5])
me_cube_021.materials.append(mat_material_027)
me_cube_021.use_remesh_preserve_volume = False
me_cube_021.use_remesh_preserve_attributes = False
me_cube_021.use_mirror_vertex_groups = False
me_cube_021.update()
me_cube_023 = bpy.data.meshes.new('Cube.023')
me_cube_023.from_pydata([(1.0, 1.0, 1.0), (1.0, 1.0, -1.0), (1.0, -1.0, 1.0), (1.0, -1.0, -1.0), (-1.0, 1.0, 1.0), (-1.0, 1.0, -1.0), (-1.0, -1.0, 1.0), (-1.0, -1.0, -1.0)], [], [(0, 4, 6, 2), (3, 2, 6, 7), (7, 6, 4, 5), (5, 1, 3, 7), (1, 0, 2, 3), (5, 4, 0, 1)])
_uv = me_cube_023.uv_layers.new(name='UVMap')
_uv.uv.foreach_set('vector', [0.625, 0.5, 0.875, 0.5, 0.875, 0.75, 0.625, 0.75, 0.375, 0.75, 0.625, 0.75, 0.625, 1.0, 0.375, 1.0, 0.375, 0.0, 0.625, 0.0, 0.625, 0.25, 0.375, 0.25, 0.125, 0.5, 0.375, 0.5, 0.375, 0.75, 0.125, 0.75, 0.375, 0.5, 0.625, 0.5, 0.625, 0.75, 0.375, 0.75, 0.375, 0.25, 0.625, 0.25, 0.625, 0.5, 0.375, 0.5])
me_cube_023.materials.append(mat_material_029)
me_cube_023.use_remesh_preserve_volume = False
me_cube_023.use_remesh_preserve_attributes = False
me_cube_023.use_mirror_vertex_groups = False
me_cube_023.update()

# ---- objects
ob_wall = bpy.data.objects.new('Wall', me_cube)
ob_glasshole = bpy.data.objects.new('glasshole', me_cube_005)
ob_cylindercut = bpy.data.objects.new('CylinderCut', me_cylinder)
ob_cylinderframecut = bpy.data.objects.new('CylinderFrameCut', me_cylinder_001)
ob_cylinderframe = bpy.data.objects.new('CylinderFrame', me_cylinder_002)
ob_glass2 = bpy.data.objects.new('glass2', me_cube_011)
ob_glass2_cutout = bpy.data.objects.new('glass2.cutout', me_cube_017)
ob_glasshole_cutout = bpy.data.objects.new('glasshole.cutout', me_cube_019)
ob_glasscut = bpy.data.objects.new('glassCut', me_cylinder_015)
ob_glasshole_whole = bpy.data.objects.new('glasshole.Whole', me_cube_021)
ob_glass2_whole = bpy.data.objects.new('glass2.Whole', me_cube_023)

# ---- transforms, parenting, visibility, modifiers, constraints
ob_wall.location = (0.0, 0.0, 0.0)
ob_wall.rotation_euler = (3.142, 0.0, 0.0)
ob_wall.scale = (5.0, 5.0, 0.5)
ob_wall.lock_rotations_4d = False
ob_wall.empty_display_type = 'ARROWS'
ob_wall.lineart.crease_threshold = 0.0
_m = ob_wall.modifiers.new('Boolean', 'BOOLEAN')
_m.object = ob_cylindercut
ob_glasshole.location = (0.0, 0.0, -0.3999)
ob_glasshole.scale = (3.0, 3.0, 0.1)
ob_glasshole.lock_rotations_4d = False
ob_glasshole.empty_display_type = 'ARROWS'
ob_glasshole.lineart.crease_threshold = 0.0
_m = ob_glasshole.modifiers.new('Boolean', 'BOOLEAN')
_m.object = ob_cylinderframe
_m = ob_glasshole.modifiers.new('Boolean.001', 'BOOLEAN')
_m.object = ob_wall
_m = ob_glasshole.modifiers.new('Boolean.002', 'BOOLEAN')
_m.object = ob_glasscut
ob_cylindercut.location = (0.0, 0.0, 0.0)
ob_cylindercut.display_type = 'WIRE'
ob_cylindercut.show_wire = True
ob_cylindercut.display.show_shadows = False
ob_cylindercut.lineart.crease_threshold = 0.0
ob_cylinderframecut.location = (0.0, 0.0, 0.0)
ob_cylinderframecut.scale = (0.9, 0.9, 2.0)
ob_cylinderframecut.display_type = 'WIRE'
ob_cylinderframecut.show_wire = True
ob_cylinderframecut.display.show_shadows = False
ob_cylinderframecut.lineart.crease_threshold = 0.0
ob_cylinderframe.location = (0.0, 0.0, 0.0)
ob_cylinderframe.scale = (1.1, 1.1, 1.2)
ob_cylinderframe.lineart.crease_threshold = 0.0
_m = ob_cylinderframe.modifiers.new('Boolean', 'BOOLEAN')
_m.object = ob_cylinderframecut
ob_glass2.location = (0.0, 0.0, 0.399)
ob_glass2.scale = (3.0, 3.0, 0.1)
ob_glass2.lock_rotations_4d = False
ob_glass2.empty_display_type = 'ARROWS'
ob_glass2.lineart.crease_threshold = 0.0
_m = ob_glass2.modifiers.new('Boolean', 'BOOLEAN')
_m.object = ob_cylinderframe
_m = ob_glass2.modifiers.new('Boolean.001', 'BOOLEAN')
_m.object = ob_wall
_m = ob_glass2.modifiers.new('Boolean.002', 'BOOLEAN')
_m.object = ob_glasscut
ob_glass2_cutout.location = (0.0, 0.0, 0.399)
ob_glass2_cutout.scale = (3.0, 3.0, 0.1)
ob_glass2_cutout.lock_rotations_4d = False
ob_glass2_cutout.empty_display_type = 'ARROWS'
ob_glass2_cutout.lineart.crease_threshold = 0.0
_m = ob_glass2_cutout.modifiers.new('Boolean', 'BOOLEAN')
_m.object = ob_glasscut
_m.operation = 'INTERSECT'
ob_glasshole_cutout.location = (0.0, 0.0, -0.3999)
ob_glasshole_cutout.scale = (3.0, 3.0, 0.1)
ob_glasshole_cutout.lock_rotations_4d = False
ob_glasshole_cutout.empty_display_type = 'ARROWS'
ob_glasshole_cutout.lineart.crease_threshold = 0.0
_m = ob_glasshole_cutout.modifiers.new('Boolean', 'BOOLEAN')
_m.object = ob_glasscut
_m.operation = 'INTERSECT'
_m = ob_glasshole_cutout.modifiers.new('Boolean.001', 'BOOLEAN')
ob_glasscut.location = (0.0, 0.0, 0.0)
ob_glasscut.scale = (0.5, 0.5, 2.0)
ob_glasscut.display_type = 'WIRE'
ob_glasscut.show_wire = True
ob_glasscut.display.show_shadows = False
ob_glasscut.lineart.crease_threshold = 0.0
ob_glasshole_whole.location = (0.0, 0.0, -0.3999)
ob_glasshole_whole.scale = (3.0, 3.0, 0.1)
ob_glasshole_whole.lock_rotations_4d = False
ob_glasshole_whole.empty_display_type = 'ARROWS'
ob_glasshole_whole.lineart.crease_threshold = 0.0
_m = ob_glasshole_whole.modifiers.new('Boolean', 'BOOLEAN')
_m.object = ob_wall
_m = ob_glasshole_whole.modifiers.new('Boolean.001', 'BOOLEAN')
_m.object = ob_cylinderframe
ob_glass2_whole.location = (0.0, 0.0, 0.399)
ob_glass2_whole.scale = (3.0, 3.0, 0.1)
ob_glass2_whole.lock_rotations_4d = False
ob_glass2_whole.empty_display_type = 'ARROWS'
ob_glass2_whole.lineart.crease_threshold = 0.0
_m = ob_glass2_whole.modifiers.new('Boolean', 'BOOLEAN')
_m.object = ob_wall
_m = ob_glass2_whole.modifiers.new('Boolean.001', 'BOOLEAN')
_m.object = ob_cylinderframe

# ---- collection membership
col_collection.objects.link(ob_wall)
col_collection.objects.link(ob_glasshole)
col_collection.objects.link(ob_cylindercut)
col_collection.objects.link(ob_cylinderframecut)
col_collection.objects.link(ob_cylinderframe)
col_collection.objects.link(ob_glass2)
col_collection.objects.link(ob_glass2_cutout)
col_collection.objects.link(ob_glasshole_cutout)
col_collection.objects.link(ob_glasscut)
col_collection.objects.link(ob_glasshole_whole)
col_collection.objects.link(ob_glass2_whole)

# ---- scene / render settings (as saved in the file)
scene.frame_start = 1; scene.frame_end = 250; scene.frame_set(1)
scene.render.engine = 'BLENDER_EEVEE_NEXT'
scene.cycles.use_denoising = False
scene.cycles.samples = 128
scene.cycles.sampling_pattern = 'TABULATED_SOBOL'
scene.cycles.use_adaptive_sampling = False
scene.cycles.use_light_tree = False
scene.view_settings.view_transform = 'Filmic'
bpy.context.view_layer.update()

# ---- added for rendering (the .blend has no active camera and no usable light): camera, sun
cam_auto = bpy.data.cameras.new('AutoCamera')
cam_auto.lens = 50.0
cam_auto.sensor_width = 36.0
cam_auto.clip_end = 1000.0
ob_auto_camera = bpy.data.objects.new('AutoCamera', cam_auto)
scene.collection.objects.link(ob_auto_camera)
ob_auto_camera.location = (13.2149, -15.8578, 10.5719)
ob_auto_camera.rotation_euler = (1.09748, -7.21219e-08, 0.694738)
scene.camera = ob_auto_camera
light_auto_sun = bpy.data.lights.new('AutoSun', 'SUN')
light_auto_sun.energy = 3.0
light_auto_sun.angle = 0.0523599
ob_auto_sun = bpy.data.objects.new('AutoSun', light_auto_sun)
scene.collection.objects.link(ob_auto_sun)
ob_auto_sun.rotation_euler = (0.872665, 0.174533, 0.523599)
bpy.context.view_layer.update()
